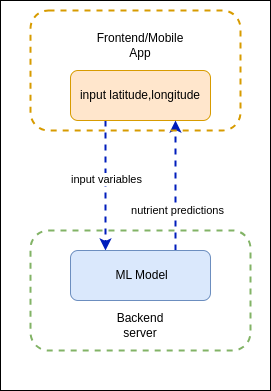

The diagram above was exported from draw.io. Its source (the exported page's mxGraphModel, read from the mxfile embedded in the PNG):
<mxGraphModel dx="1434" dy="754" grid="1" gridSize="10" guides="1" tooltips="1" connect="1" arrows="1" fold="1" page="1" pageScale="1" pageWidth="850" pageHeight="1100" math="0" shadow="0">
  <root>
    <mxCell id="0" />
    <mxCell id="1" parent="0" />
    <mxCell id="QyamxQ7ePG9ZnKlp7boG-3" style="edgeStyle=orthogonalEdgeStyle;rounded=0;orthogonalLoop=1;jettySize=auto;html=1;exitX=0.25;exitY=1;exitDx=0;exitDy=0;entryX=0.25;entryY=0;entryDx=0;entryDy=0;dashed=1;fillColor=#0050ef;strokeColor=#001DBC;strokeWidth=2;" edge="1" parent="1" source="QyamxQ7ePG9ZnKlp7boG-1" target="QyamxQ7ePG9ZnKlp7boG-2">
      <mxGeometry relative="1" as="geometry" />
    </mxCell>
    <mxCell id="QyamxQ7ePG9ZnKlp7boG-6" value="input variables" style="edgeLabel;html=1;align=center;verticalAlign=middle;resizable=0;points=[];" vertex="1" connectable="0" parent="QyamxQ7ePG9ZnKlp7boG-3">
      <mxGeometry x="-0.1143" relative="1" as="geometry">
        <mxPoint as="offset" />
      </mxGeometry>
    </mxCell>
    <mxCell id="QyamxQ7ePG9ZnKlp7boG-1" value="input latitude,longitude" style="rounded=1;whiteSpace=wrap;html=1;fillColor=#ffe6cc;strokeColor=#d79b00;" vertex="1" parent="1">
      <mxGeometry x="280" y="160" width="140" height="50" as="geometry" />
    </mxCell>
    <mxCell id="QyamxQ7ePG9ZnKlp7boG-4" style="edgeStyle=orthogonalEdgeStyle;rounded=0;orthogonalLoop=1;jettySize=auto;html=1;exitX=0.75;exitY=0;exitDx=0;exitDy=0;entryX=0.75;entryY=1;entryDx=0;entryDy=0;dashed=1;fillColor=#0050ef;strokeColor=#001DBC;strokeWidth=2;" edge="1" parent="1" source="QyamxQ7ePG9ZnKlp7boG-2" target="QyamxQ7ePG9ZnKlp7boG-1">
      <mxGeometry relative="1" as="geometry" />
    </mxCell>
    <mxCell id="QyamxQ7ePG9ZnKlp7boG-9" value="nutrient predictions" style="edgeLabel;html=1;align=center;verticalAlign=middle;resizable=0;points=[];" vertex="1" connectable="0" parent="QyamxQ7ePG9ZnKlp7boG-4">
      <mxGeometry x="-0.3714" y="-1" relative="1" as="geometry">
        <mxPoint as="offset" />
      </mxGeometry>
    </mxCell>
    <mxCell id="QyamxQ7ePG9ZnKlp7boG-2" value="&amp;nbsp;ML Model" style="rounded=1;whiteSpace=wrap;html=1;fillColor=#dae8fc;strokeColor=#6c8ebf;" vertex="1" parent="1">
      <mxGeometry x="280" y="340" width="140" height="50" as="geometry" />
    </mxCell>
    <mxCell id="QyamxQ7ePG9ZnKlp7boG-10" value="" style="rounded=1;whiteSpace=wrap;html=1;fillColor=none;dashed=1;strokeColor=#d79b00;strokeWidth=2;" vertex="1" parent="1">
      <mxGeometry x="240" y="100" width="210" height="120" as="geometry" />
    </mxCell>
    <mxCell id="QyamxQ7ePG9ZnKlp7boG-11" value="Frontend/Mobile App" style="text;html=1;align=center;verticalAlign=middle;whiteSpace=wrap;rounded=0;" vertex="1" parent="1">
      <mxGeometry x="320" y="120" width="60" height="30" as="geometry" />
    </mxCell>
    <mxCell id="QyamxQ7ePG9ZnKlp7boG-12" value="" style="rounded=1;whiteSpace=wrap;html=1;dashed=1;fillColor=none;strokeColor=#82b366;strokeWidth=2;" vertex="1" parent="1">
      <mxGeometry x="240" y="320" width="220" height="120" as="geometry" />
    </mxCell>
    <mxCell id="QyamxQ7ePG9ZnKlp7boG-13" value="Backend server" style="text;html=1;align=center;verticalAlign=middle;whiteSpace=wrap;rounded=0;" vertex="1" parent="1">
      <mxGeometry x="320" y="400" width="60" height="30" as="geometry" />
    </mxCell>
    <mxCell id="QyamxQ7ePG9ZnKlp7boG-14" value="" style="rounded=0;whiteSpace=wrap;html=1;fillColor=none;" vertex="1" parent="1">
      <mxGeometry x="210" y="90" width="270" height="390" as="geometry" />
    </mxCell>
  </root>
</mxGraphModel>